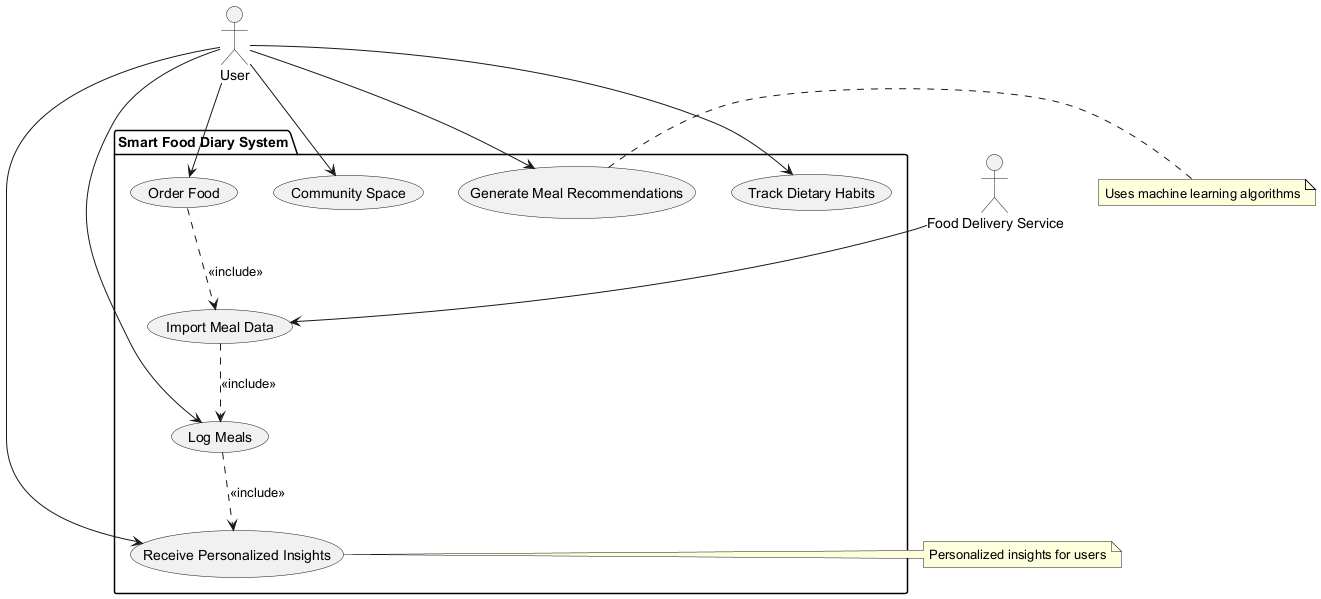

The diagram above was rendered by PlantUML. Its source (embedded in the PNG):
@startuml
' Define all actors first
actor "User" as User
actor "Food Delivery Service" as FoodDelivery

' Define system boundary using package
package "Smart Food Diary System" {
  usecase "Log Meals" as UC_LogMeals
  usecase "Track Dietary Habits" as UC_TrackHabits
  usecase "Receive Personalized Insights" as UC_Insights
  usecase "Import Meal Data" as UC_ImportMeals
  usecase "Generate Meal Recommendations" as UC_RecGen
  usecase "Order Food" as UC_OrderFood
  usecase "Community Space" as UC_Community
}

' Define relationships
User --> UC_LogMeals
User --> UC_TrackHabits
User --> UC_Insights
User --> UC_RecGen
User --> UC_OrderFood
User --> UC_Community
UC_LogMeals ..> UC_Insights : <<include>>
FoodDelivery --> UC_ImportMeals
UC_ImportMeals ..> UC_LogMeals : <<include>>
UC_OrderFood ..> UC_ImportMeals : <<include>>

' Add notes for non-functional requirements
note right of UC_RecGen : Uses machine learning algorithms
note right of UC_Insights : Personalized insights for users
@enduml